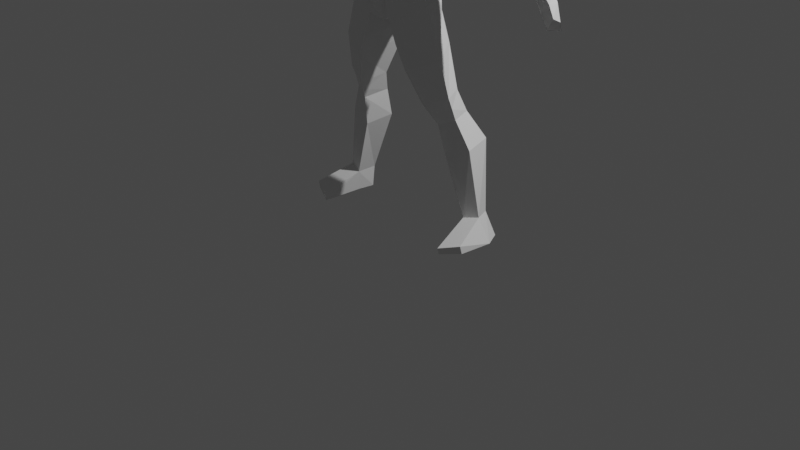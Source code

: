 # Source: body_rigged_.blend  (saved by Blender 3.3.6; exported with 4.5.12 LTS)
import bpy
from mathutils import Matrix  # noqa: F401  (used for matrix-valued properties, if any)

bpy.ops.wm.read_factory_settings(use_empty=True)
scene = bpy.context.scene
scene.name = 'Scene'

# ---- collections
col_collection = bpy.data.collections.new('Collection'); scene.collection.children.link(col_collection)

# ---- materials (node trees are filled in below, after node groups)
mat_material = bpy.data.materials.new('Material')
mat_material.alpha_threshold = 0.0
mat_material.use_transparent_shadow = False
mat_material.roughness = 0.5
mat_material.line_color = (0.0, 0.0, 0.0, 1.0)

# ---- material node trees
mat_material.use_nodes = True; mat_material.node_tree.nodes.clear()
_N = mat_material.node_tree.nodes; _L = mat_material.node_tree.links
n0 = _N.new('ShaderNodeOutputMaterial'); n0.name = 'Material Output'; n0.location = (300, 300)
n1 = _N.new('ShaderNodeBsdfPrincipled'); n1.name = 'Principled BSDF'; n1.location = (10, 300)
n1.distribution = 'GGX'
n1.subsurface_method = 'RANDOM_WALK_SKIN'
n1.inputs[3].default_value = 1.45
n1.inputs[27].default_value = (0.0, 0.0, 0.0, 1.0)
n1.inputs[28].default_value = 1.0
_L.new(n1.outputs[0], n0.inputs[0])
n0.is_active_output = True

# ---- world
world_world = bpy.data.worlds.new('World'); scene.world = world_world
world_world.use_nodes = True; world_world.node_tree.nodes.clear()
_N = world_world.node_tree.nodes; _L = world_world.node_tree.links
n0 = _N.new('ShaderNodeOutputWorld'); n0.name = 'World Output'; n0.location = (300, 300)
n1 = _N.new('ShaderNodeBackground'); n1.name = 'Background'; n1.location = (10, 300)
n1.inputs[0].default_value = (0.05088, 0.05088, 0.05088, 1.0)
_L.new(n1.outputs[0], n0.inputs[0])
n0.is_active_output = True
world_world.color = (0.05088, 0.05088, 0.05088)
world_world.use_sun_shadow = False
world_world.sun_shadow_jitter_overblur = 0.0

# ---- cameras
cam_camera = bpy.data.cameras.new('Camera')
cam_camera.clip_end = 100.0
cam_camera.ortho_scale = 7.314

# ---- lights
light_light = bpy.data.lights.new('Light', 'POINT')
light_light.transmission_factor = 0.0
light_light.energy = 1000.0
light_light.shadow_soft_size = 0.1
light_light.shadow_maximum_resolution = 0.006
light_light.use_absolute_resolution = True

# ---- meshes
me_cube = bpy.data.meshes.new('Cube')
me_cube.from_pydata([(0.5944, 0.5456, 1.433), (0.8219, 0.4206, 0.519), (0.5368, -0.7408, 1.433), (0.5733, -0.7553, 0.519), (0.0, 0.5456, 0.6651), (0.0, -0.965, 1.433), (0.0, -0.9942, 0.519), (0.0, 0.5456, 1.433), (0.949, -0.1831, 1.433), (0.9853, -0.2105, 0.592), (1.23, -0.09414, 2.19), (0.8458, -0.7994, 2.359), (0.0, 0.5456, 1.659), (0.7461, 0.5456, 1.767), (0.0, -1.024, 2.359), (1.434, -0.1307, 2.785), (1.008, -0.8364, 2.963), (0.0, 1.008, 2.79), (0.8763, 0.9874, 3.113), (0.0, -1.061, 2.963), (1.266, -0.3931, 3.457), (0.0, 0.8117, 4.194), (0.691, 0.8146, 4.047), (0.0, -0.7023, 3.518), (0.0, 0.6163, 4.556), (0.3841, 0.4683, 4.445), (0.8174, -0.1823, 3.938), (0.0, -0.3971, 3.981), (1.125, 0.2088, 4.085), (1.775, 0.2138, 3.888), (1.446, 0.8351, 3.425), (1.848, -0.2065, 2.955), (1.896, 0.2009, 2.52), (2.265, 0.2117, 3.074), (1.876, 0.8313, 2.999), (2.403, -0.2585, 2.426), (2.166, 0.2015, 2.123), (2.692, 0.2123, 2.802), (2.417, 0.7591, 2.468), (3.235, -0.06241, 1.757), (2.611, 0.2082, 1.913), (2.994, 0.2021, 2.414), (2.781, 0.7658, 2.145), (4.299, 0.4195, 1.066), (2.807, 0.2164, 1.397), (3.527, 0.2069, 2.144), (3.25, 0.8701, 1.77), (4.147, 0.5822, 0.9055), (3.989, 0.4289, 0.7516), (4.119, 0.1889, 0.8842), (4.781, 0.1885, 0.7502), (4.623, 0.04237, 0.6733), (4.162, 0.3678, 0.3781), (4.502, 0.4607, 0.5873), (4.533, 0.03711, 1.011), (4.425, 0.03758, 0.8926), (4.759, 0.03677, 0.8028), (4.635, -0.09528, 0.7235), (4.892, -0.3538, 0.8794), (4.817, -0.4264, 0.855), (4.928, -0.3121, 0.7834), (4.842, -0.3318, 0.7519), (5.003, 0.1053, 0.5228), (4.89, -0.0366, 0.4557), (4.479, 0.2288, 0.07492), (4.799, 0.3258, 0.274), (5.254, -0.06231, 0.1467), (5.091, -0.1155, 0.1976), (4.774, 0.09146, -0.1657), (5.183, 0.08413, -0.08843), (0.0, -1.021, -0.187), (0.3669, -0.852, -0.008803), (1.264, -0.3008, -0.1007), (0.9612, 0.5527, -0.1009), (0.0, 0.6726, -0.169), (0.0, -0.5405, -0.8121), (0.3368, -0.6921, -0.6223), (0.244, 0.09747, -0.6789), (0.0, 0.05421, -0.8106), (1.729, -0.235, -1.529), (1.01, 0.5232, -0.5316), (0.3595, 0.165, -1.194), (0.5844, -0.6793, -1.273), (1.203, 0.6105, -1.326), (0.5328, 0.6017, -1.613), (0.862, -0.6017, -1.92), (1.061, 0.5196, -2.681), (1.6, 0.5385, -2.494), (1.174, -0.2875, -2.807), (1.845, -0.02794, -2.538), (1.284, 0.7658, -3.27), (1.721, 0.7846, -3.1), (1.413, 0.04281, -3.374), (1.861, 0.2224, -3.181), (2.061, 1.187, -3.862), (1.294, -0.1224, -3.09), (1.845, 0.105, -2.857), (1.3, 0.9393, -4.057), (1.526, 0.2163, -4.226), (2.226, 0.3824, -3.968), (2.089, 0.9753, -5.907), (2.341, 0.9638, -5.818), (2.091, 0.3635, -5.907), (2.521, 0.5026, -5.806), (2.117, 0.9337, -6.522), (2.653, 1.032, -6.446), (2.174, 0.4415, -6.51), (2.895, 0.552, -6.446), (2.864, -0.4772, -6.399), (2.276, -0.7295, -6.539), (2.843, -0.5237, -6.177), (2.284, -0.7878, -6.345), (0.4662, 0.08983, 4.337), (0.3046, -0.1936, 4.232), (0.0, -0.4551, 4.174), (0.5745, -0.2683, 5.438), (0.5001, -0.3852, 5.938), (0.5155, 0.2545, 5.554), (0.4608, 0.1114, 5.922), (0.0, 0.1933, 6.071), (0.0, -0.4238, 6.106), (0.5198, -0.1812, 5.147), (0.0, 0.579, 5.595), (0.4285, 0.2711, 5.151), (0.0, 0.5145, 5.203), (0.4215, -0.08541, 4.78), (0.2951, 0.2994, 4.839), (0.0, 0.4244, 4.902), (0.0, -0.8372, 5.914), (0.4108, -0.7616, 5.749), (0.4145, -0.8447, 5.352), (0.4111, -0.7606, 5.23), (0.413, -0.8123, 5.034), (0.1898, -0.8161, 4.422), (0.1612, -0.9178, 4.883), (0.1143, -0.8603, 5.238), (0.1398, -0.9475, 5.32), (0.0, -0.9754, 5.32), (0.2228, -0.3279, 4.468), (0.0, -0.899, 4.371), (0.0, -0.518, 4.368), (0.05188, -0.9169, 5.228), (0.07089, -1.085, 4.889), (0.0, -0.9617, 5.226), (0.0, -1.122, 4.89), (0.0, -0.9682, 4.843)], [], [(9, 8, 2, 3), (4, 7, 0, 1), (3, 2, 5, 6), (1, 0, 8, 9), (0, 7, 12, 13), (1, 9, 72, 73), (14, 11, 16, 19), (2, 8, 10, 11), (5, 2, 11, 14), (8, 0, 13, 10), (19, 16, 20, 23), (11, 10, 15, 16), (10, 13, 18, 15), (13, 12, 17, 18), (18, 17, 21, 22), (15, 20, 16), (20, 29, 28, 26), (23, 20, 26, 27), (22, 21, 24, 25), (28, 29, 22), (30, 18, 22, 29), (15, 18, 30), (15, 30, 34, 32), (32, 34, 38, 36), (20, 31, 33), (30, 29, 33), (20, 15, 32, 31), (33, 31, 35, 37), (34, 33, 37, 38), (31, 32, 36, 35), (25, 28, 22), (29, 20, 33), (34, 30, 33), (38, 37, 41, 42), (35, 36, 40), (36, 38, 42, 40), (40, 42, 46, 44), (44, 46, 47, 48), (42, 41, 45, 46), (40, 44, 39), (45, 41, 39), (37, 35, 41), (39, 41, 35), (39, 35, 40), (49, 48, 52, 51), (39, 44, 48, 49), (46, 45, 43, 47), (45, 39, 49, 43), (53, 50, 62, 65), (48, 47, 53, 52), (43, 49, 55, 54), (47, 43, 50, 53), (55, 57, 61, 59), (51, 50, 56, 57), (50, 43, 54, 56), (49, 51, 57, 55), (58, 59, 61, 60), (54, 55, 59, 58), (56, 54, 58, 60), (57, 56, 60, 61), (64, 65, 69, 68), (51, 52, 64, 63), (52, 53, 65, 64), (50, 51, 63, 62), (68, 69, 66, 67), (62, 63, 67, 66), (65, 62, 66, 69), (63, 64, 68, 67), (72, 71, 76), (3, 6, 70, 71), (4, 1, 73, 74), (9, 3, 71, 72), (77, 76, 75, 78), (76, 77, 81, 82), (74, 73, 77, 78), (71, 70, 75, 76), (82, 81, 84, 85), (77, 73, 80, 81), (72, 76, 82, 79), (73, 72, 79, 80), (84, 83, 87, 86), (80, 79, 83), (79, 82, 85), (81, 80, 83, 84), (90, 95, 86), (83, 79, 89, 87), (85, 84, 86, 88), (79, 85, 88, 89), (91, 93, 99, 94), (96, 95, 92, 93), (89, 88, 95, 96), (93, 91, 96), (87, 89, 96), (88, 86, 95), (92, 95, 90), (91, 87, 96), (87, 91, 90, 86), (97, 94, 101, 100), (90, 91, 94, 97), (93, 92, 98, 99), (92, 90, 97, 98), (102, 100, 104, 106), (99, 98, 102, 103), (98, 97, 100, 102), (94, 99, 103, 101), (105, 107, 106, 104), (101, 103, 107, 105), (100, 101, 105, 104), (103, 102, 111, 110), (102, 106, 109, 111), (107, 103, 110, 108), (110, 111, 109, 108), (106, 107, 108, 109), (113, 114, 27), (28, 25, 112), (27, 26, 113), (28, 112, 113, 26), (117, 118, 116, 115), (118, 119, 120, 116), (118, 122, 119), (122, 118, 117), (123, 117, 115, 121), (123, 124, 122, 117), (126, 123, 121, 125), (126, 127, 124, 123), (125, 133, 132), (125, 121, 131, 132), (121, 115, 130, 131), (116, 129, 130, 115), (128, 129, 116, 120), (132, 133, 134), (135, 134, 132, 131), (130, 136, 135, 131), (129, 136, 130), (137, 136, 129, 128), (133, 125, 138), (139, 133, 138, 140), (136, 141, 135), (142, 134, 135, 141), (137, 143, 141, 136), (142, 141, 143, 144), (144, 145, 134, 142), (133, 139, 145, 134), (114, 113, 138, 140), (113, 112, 125, 138), (25, 126, 125, 112), (24, 127, 126, 25)])
_uv = me_cube.uv_layers.new(name='UVMap')
_uv.uv.foreach_set('vector', [0.375, 0.625, 0.625, 0.625, 0.625, 0.75, 0.375, 0.75, 0.375, 0.375, 0.625, 0.375, 0.625, 0.5, 0.375, 0.5, 0.375, 0.75, 0.625, 0.75, 0.625, 0.875, 0.375, 0.875, 0.375, 0.5, 0.625, 0.5, 0.625, 0.625, 0.375, 0.625, 0.625, 0.5, 0.625, 0.375, 0.625, 0.375, 0.625, 0.5, 0.375, 0.5, 0.375, 0.625, 0.375, 0.625, 0.375, 0.5, 0.625, 0.875, 0.625, 0.75, 0.625, 0.75, 0.625, 0.875, 0.625, 0.75, 0.625, 0.625, 0.625, 0.625, 0.625, 0.75, 0.625, 0.875, 0.625, 0.75, 0.625, 0.75, 0.625, 0.875, 0.625, 0.625, 0.625, 0.5, 0.625, 0.5, 0.625, 0.625, 0.625, 0.875, 0.625, 0.75, 0.625, 0.75, 0.625, 0.875, 0.625, 0.75, 0.625, 0.625, 0.625, 0.625, 0.625, 0.75, 0.625, 0.625, 0.625, 0.5, 0.625, 0.5, 0.625, 0.625, 0.625, 0.5, 0.625, 0.375, 0.625, 0.375, 0.625, 0.5, 0.625, 0.5, 0.625, 0.375, 0.625, 0.375, 0.625, 0.5, 0.625, 0.625, 0.625, 0.75, 0.625, 0.75, 0.0, 0.0, 0.0, 0.0, 0.0, 0.0, 0.0, 0.0, 0.625, 0.875, 0.625, 0.75, 0.625, 0.75, 0.625, 0.875, 0.625, 0.5, 0.625, 0.375, 0.625, 0.375, 0.625, 0.5, 0.0, 0.0, 0.0, 0.0, 0.0, 0.0, 0.0, 0.0, 0.625, 0.5, 0.0, 0.0, 0.0, 0.0, 0.625, 0.625, 0.625, 0.5, 0.0, 0.0, 0.625, 0.625, 0.0, 0.0, 0.0, 0.0, 0.625, 0.625, 0.625, 0.625, 0.0, 0.0, 0.0, 0.0, 0.625, 0.625, 0.0, 0.0, 0.0, 0.0, 0.0, 0.0, 0.0, 0.0, 0.0, 0.0, 0.0, 0.0, 0.625, 0.75, 0.625, 0.625, 0.625, 0.625, 0.625, 0.75, 0.0, 0.0, 0.0, 0.0, 0.0, 0.0, 0.0, 0.0, 0.0, 0.0, 0.0, 0.0, 0.0, 0.0, 0.0, 0.0, 0.625, 0.75, 0.625, 0.625, 0.625, 0.625, 0.625, 0.75, 0.0, 0.0, 0.0, 0.0, 0.0, 0.0, 0.0, 0.0, 0.0, 0.0, 0.0, 0.0, 0.0, 0.0, 0.0, 0.0, 0.0, 0.0, 0.0, 0.0, 0.0, 0.0, 0.0, 0.0, 0.0, 0.0, 0.625, 0.75, 0.625, 0.625, 0.625, 0.625, 0.625, 0.625, 0.0, 0.0, 0.0, 0.0, 0.625, 0.625, 0.625, 0.625, 0.0, 0.0, 0.0, 0.0, 0.625, 0.625, 0.625, 0.625, 0.0, 0.0, 0.0, 0.0, 0.625, 0.625, 0.0, 0.0, 0.0, 0.0, 0.0, 0.0, 0.0, 0.0, 0.625, 0.625, 0.625, 0.625, 0.625, 0.75, 0.0, 0.0, 0.0, 0.0, 0.0, 0.0, 0.0, 0.0, 0.0, 0.0, 0.0, 0.0, 0.0, 0.0, 0.0, 0.0, 0.0, 0.0, 0.625, 0.75, 0.625, 0.75, 0.625, 0.625, 0.625, 0.75, 0.625, 0.625, 0.625, 0.625, 0.625, 0.75, 0.625, 0.75, 0.625, 0.625, 0.625, 0.625, 0.625, 0.75, 0.0, 0.0, 0.0, 0.0, 0.0, 0.0, 0.0, 0.0, 0.0, 0.0, 0.0, 0.0, 0.0, 0.0, 0.0, 0.0, 0.0, 0.0, 0.0, 0.0, 0.0, 0.0, 0.0, 0.0, 0.625, 0.625, 0.0, 0.0, 0.0, 0.0, 0.625, 0.625, 0.0, 0.0, 0.0, 0.0, 0.0, 0.0, 0.0, 0.0, 0.0, 0.0, 0.0, 0.0, 0.0, 0.0, 0.0, 0.0, 0.625, 0.75, 0.625, 0.75, 0.625, 0.75, 0.625, 0.75, 0.0, 0.0, 0.0, 0.0, 0.0, 0.0, 0.0, 0.0, 0.0, 0.0, 0.0, 0.0, 0.0, 0.0, 0.0, 0.0, 0.625, 0.75, 0.625, 0.75, 0.625, 0.75, 0.625, 0.75, 0.0, 0.0, 0.0, 0.0, 0.0, 0.0, 0.0, 0.0, 0.0, 0.0, 0.0, 0.0, 0.0, 0.0, 0.0, 0.0, 0.0, 0.0, 0.0, 0.0, 0.0, 0.0, 0.0, 0.0, 0.0, 0.0, 0.0, 0.0, 0.0, 0.0, 0.0, 0.0, 0.625, 0.625, 0.0, 0.0, 0.0, 0.0, 0.625, 0.625, 0.625, 0.75, 0.625, 0.625, 0.625, 0.625, 0.625, 0.75, 0.625, 0.625, 0.0, 0.0, 0.0, 0.0, 0.625, 0.625, 0.0, 0.0, 0.0, 0.0, 0.0, 0.0, 0.0, 0.0, 0.625, 0.625, 0.0, 0.0, 0.0, 0.0, 0.0, 0.0, 0.0, 0.0, 0.0, 0.0, 0.0, 0.0, 0.0, 0.0, 0.0, 0.0, 0.0, 0.0, 0.0, 0.0, 0.0, 0.0, 0.625, 0.75, 0.625, 0.625, 0.625, 0.625, 0.625, 0.75, 0.375, 0.625, 0.375, 0.75, 0.375, 0.75, 0.375, 0.75, 0.375, 0.875, 0.375, 0.875, 0.375, 0.75, 0.375, 0.375, 0.375, 0.5, 0.375, 0.5, 0.375, 0.375, 0.375, 0.625, 0.375, 0.75, 0.375, 0.75, 0.375, 0.625, 0.375, 0.5, 0.375, 0.75, 0.375, 0.875, 0.375, 0.375, 0.375, 0.75, 0.375, 0.5, 0.375, 0.5, 0.375, 0.75, 0.375, 0.375, 0.375, 0.5, 0.375, 0.5, 0.375, 0.375, 0.375, 0.75, 0.375, 0.875, 0.375, 0.875, 0.375, 0.75, 0.375, 0.75, 0.375, 0.5, 0.375, 0.5, 0.375, 0.75, 0.375, 0.5, 0.375, 0.5, 0.375, 0.5, 0.375, 0.5, 0.375, 0.625, 0.375, 0.75, 0.375, 0.75, 0.375, 0.625, 0.375, 0.5, 0.375, 0.625, 0.375, 0.625, 0.375, 0.5, 0.375, 0.5, 0.375, 0.5, 0.375, 0.5, 0.375, 0.5, 0.375, 0.5, 0.375, 0.625, 0.375, 0.5, 0.375, 0.625, 0.375, 0.75, 0.375, 0.75, 0.375, 0.5, 0.375, 0.5, 0.375, 0.5, 0.375, 0.5, 0.375, 0.5, 0.375, 0.75, 0.375, 0.5, 0.375, 0.5, 0.375, 0.625, 0.375, 0.625, 0.375, 0.5, 0.375, 0.75, 0.375, 0.5, 0.375, 0.5, 0.375, 0.75, 0.375, 0.625, 0.375, 0.75, 0.375, 0.75, 0.375, 0.625, 0.375, 0.5, 0.375, 0.625, 0.375, 0.625, 0.375, 0.5, 0.375, 0.625, 0.375, 0.75, 0.375, 0.75, 0.375, 0.625, 0.375, 0.625, 0.375, 0.75, 0.375, 0.75, 0.375, 0.625, 0.375, 0.625, 0.375, 0.5, 0.375, 0.625, 0.375, 0.5, 0.375, 0.625, 0.375, 0.625, 0.375, 0.75, 0.375, 0.5, 0.375, 0.75, 0.375, 0.75, 0.375, 0.75, 0.375, 0.5, 0.375, 0.5, 0.375, 0.5, 0.375, 0.625, 0.375, 0.5, 0.375, 0.5, 0.375, 0.5, 0.375, 0.5, 0.375, 0.5, 0.375, 0.5, 0.375, 0.5, 0.375, 0.5, 0.375, 0.5, 0.375, 0.5, 0.375, 0.5, 0.375, 0.5, 0.375, 0.625, 0.375, 0.75, 0.375, 0.75, 0.375, 0.625, 0.375, 0.75, 0.375, 0.5, 0.375, 0.5, 0.375, 0.75, 0.375, 0.75, 0.375, 0.5, 0.375, 0.5, 0.375, 0.75, 0.375, 0.625, 0.375, 0.75, 0.375, 0.75, 0.375, 0.625, 0.375, 0.75, 0.375, 0.5, 0.375, 0.5, 0.375, 0.75, 0.375, 0.5, 0.375, 0.625, 0.375, 0.625, 0.375, 0.5, 0.375, 0.5, 0.375, 0.625, 0.375, 0.75, 0.375, 0.5, 0.375, 0.5, 0.375, 0.625, 0.375, 0.625, 0.375, 0.5, 0.375, 0.5, 0.375, 0.5, 0.375, 0.5, 0.375, 0.5, 0.375, 0.625, 0.375, 0.75, 0.375, 0.75, 0.375, 0.625, 0.375, 0.75, 0.375, 0.75, 0.375, 0.75, 0.375, 0.75, 0.375, 0.625, 0.375, 0.625, 0.375, 0.625, 0.375, 0.625, 0.375, 0.625, 0.375, 0.75, 0.375, 0.75, 0.375, 0.625, 0.375, 0.75, 0.375, 0.625, 0.375, 0.625, 0.375, 0.75, 0.0, 0.0, 0.0, 0.0, 0.0, 0.0, 0.0, 0.0, 0.0, 0.0, 0.0, 0.0, 0.0, 0.0, 0.625, 0.75, 0.0, 0.0, 0.0, 0.0, 0.0, 0.0, 0.0, 0.0, 0.625, 0.75, 0.375, 0.5, 0.625, 0.5, 0.625, 0.75, 0.375, 0.75, 0.625, 0.5, 0.75, 0.5, 0.75, 0.75, 0.625, 0.75, 0.625, 0.5, 0.0, 0.0, 0.75, 0.5, 0.0, 0.0, 0.625, 0.5, 0.375, 0.5, 0.0, 0.0, 0.375, 0.5, 0.375, 0.75, 0.0, 0.0, 0.0, 0.0, 0.0, 0.0, 0.0, 0.0, 0.375, 0.5, 0.0, 0.0, 0.0, 0.0, 0.0, 0.0, 0.0, 0.0, 0.0, 0.0, 0.0, 0.0, 0.0, 0.0, 0.0, 0.0, 0.0, 0.0, 0.0, 0.0, 0.0, 0.0, 0.0, 0.0, 0.0, 0.0, 0.0, 0.0, 0.0, 0.0, 0.0, 0.0, 0.375, 0.75, 0.0, 0.0, 0.0, 0.0, 0.625, 0.75, 0.0, 0.0, 0.0, 0.0, 0.375, 0.75, 0.0, 0.0, 0.0, 0.0, 0.625, 0.75, 0.75, 0.75, 0.0, 0.0, 0.0, 0.0, 0.0, 0.0, 0.0, 0.0, 0.0, 0.0, 0.0, 0.0, 0.0, 0.0, 0.0, 0.0, 0.0, 0.0, 0.0, 0.0, 0.0, 0.0, 0.0, 0.0, 0.0, 0.0, 0.0, 0.0, 0.0, 0.0, 0.0, 0.0, 0.0, 0.0, 0.0, 0.0, 0.0, 0.0, 0.0, 0.0, 0.0, 0.0, 0.0, 0.0, 0.0, 0.0, 0.0, 0.0, 0.0, 0.0, 0.0, 0.0, 0.0, 0.0, 0.0, 0.0, 0.0, 0.0, 0.0, 0.0, 0.0, 0.0, 0.0, 0.0, 0.0, 0.0, 0.0, 0.0, 0.0, 0.0, 0.0, 0.0, 0.0, 0.0, 0.0, 0.0, 0.0, 0.0, 0.0, 0.0, 0.0, 0.0, 0.0, 0.0, 0.0, 0.0, 0.0, 0.0, 0.0, 0.0, 0.0, 0.0, 0.0, 0.0, 0.0, 0.0, 0.0, 0.0, 0.0, 0.0, 0.0, 0.0, 0.0, 0.0, 0.0, 0.0, 0.0, 0.0, 0.0, 0.0, 0.0, 0.0, 0.0, 0.0, 0.0, 0.0, 0.0, 0.0, 0.0, 0.0, 0.625, 0.375, 0.0, 0.0, 0.0, 0.0, 0.0, 0.0])
me_cube.materials.append(mat_material)
me_cube.use_mirror_vertex_groups = False
me_cube.update()
arm_armature = bpy.data.armatures.new('Armature')  # bones are not reproduced

# ---- objects
ob_body = bpy.data.objects.new('*body', me_cube)
ob_light = bpy.data.objects.new('Light', light_light)
ob_camera = bpy.data.objects.new('Camera', cam_camera)
ob_1back = bpy.data.objects.new('1back', None)
ob_1side = bpy.data.objects.new('1side', None)
ob_1front = bpy.data.objects.new('1front', None)
ob_armature = bpy.data.objects.new('Armature', arm_armature)

# ---- transforms, parenting, visibility, modifiers, constraints
ob_body.parent = ob_armature
ob_body.location = (0.0, 0.0, 2.389)
ob_body.scale = (0.3639, 0.3639, 0.3639)
ob_body.lock_rotations_4d = False
ob_body.empty_display_type = 'ARROWS'
ob_body.lineart.crease_threshold = 0.0
_vg = ob_body.vertex_groups.new(name='Bone')
for _i, _w in zip([0, 1, 2, 3, 4, 5, 6, 7, 8, 9, 10, 11, 12, 13, 14, 70, 71, 72, 73, 74, 75, 76, 77, 80], [0.1245, 0.6387, 0.1248, 0.6746, 0.8216, 0.1432, 0.5938, 0.1452, 0.1266, 0.6123, 0.00936, 0.003497, 0.06227, 0.04736, 0.02222, 0.3868, 0.5496, 0.06309, 0.1471, 0.7484, 0.0661, 0.1071, 0.02526, 0.05111]): _vg.add([_i], _w, 'REPLACE')
_vg = ob_body.vertex_groups.new(name='Bone.001')
for _i, _w in zip([0, 1, 2, 3, 4, 5, 6, 7, 8, 9, 10, 11, 12, 13, 14, 15, 16, 17, 18, 19, 20, 23, 27, 70, 71, 74], [0.7923, 0.1237, 0.7761, 0.1574, 0.1238, 0.73, 0.1967, 0.7975, 0.7587, 0.1546, 0.6345, 0.6525, 0.8445, 0.8036, 0.6444, 0.1228, 0.2182, 0.1577, 0.06144, 0.2954, 0.03109, 0.1026, 0.005932, 0.06194, 0.06169, 0.007765]): _vg.add([_i], _w, 'REPLACE')
_vg = ob_body.vertex_groups.new(name='Bone.002')
for _i, _w in zip([5, 11, 14, 16, 17, 18, 19, 20, 21, 22, 23, 24, 25, 26, 27, 28, 112, 113, 114, 121, 122, 123, 124, 125, 126, 127, 130, 131, 132, 133, 134, 135, 136, 137, 138, 139, 140, 141, 142, 143, 144, 145], [0.01035, 0.03227, 0.1225, 0.07058, 0.0547, 0.0002944, 0.3106, 0.03598, 0.6476, 0.2115, 0.6621, 0.6266, 0.4834, 0.22, 0.8216, 0.07604, 0.6817, 0.8101, 0.7817, 0.04858, 0.04051, 0.05272, 0.08814, 0.1486, 0.1303, 0.1876, 0.04364, 0.06669, 0.1274, 0.5333, 0.2224, 0.07692, 0.0554, 0.05551, 0.6548, 0.562, 0.6833, 0.08115, 0.2153, 0.08362, 0.2231, 0.2602]): _vg.add([_i], _w, 'REPLACE')
_vg = ob_body.vertex_groups.new(name='Bone.003')
for _i, _w in zip([21, 22, 24, 25, 27, 112, 113, 114, 115, 116, 117, 118, 119, 120, 121, 122, 123, 124, 125, 126, 127, 128, 129, 130, 131, 132, 133, 134, 135, 136, 137, 138, 139, 140, 141, 142, 143, 144, 145], [0.1183, 0.08921, 0.2956, 0.4033, 0.05072, 0.1773, 0.08753, 0.1353, 0.9765, 0.989, 0.9733, 0.9849, 0.9817, 0.9885, 0.9453, 0.9485, 0.939, 0.8996, 0.8343, 0.8467, 0.7866, 0.981, 0.9773, 0.9497, 0.9282, 0.8629, 0.4304, 0.7618, 0.9174, 0.9405, 0.9404, 0.3051, 0.3968, 0.2653, 0.9129, 0.7693, 0.9103, 0.761, 0.7212]): _vg.add([_i], _w, 'REPLACE')
_vg = ob_body.vertex_groups.new(name='chest.l')
for _i, _w in zip([0, 2, 5, 8, 10, 11, 12, 13, 14, 15, 16, 17, 18, 19, 20, 21, 22, 23, 24, 25, 26, 27, 28, 29, 30, 31, 32, 34, 112, 113, 114, 133, 138, 139, 140], [0.006419, 0.02648, 0.01825, 0.04256, 0.2188, 0.2151, 0.004275, 0.07456, 0.1151, 0.586, 0.6028, 0.1988, 0.6739, 0.2194, 0.7726, 0.14, 0.5143, 0.1487, 0.03619, 0.07756, 0.6196, 0.07534, 0.4567, 0.1296, 0.1094, 0.1319, 0.0181, 0.002113, 0.08426, 0.08698, 0.05323, 0.002277, 0.01151, 0.007073, 0.02036]): _vg.add([_i], _w, 'REPLACE')
_vg = ob_body.vertex_groups.new(name='bicep.l')
for _i, _w in zip([10, 11, 15, 16, 17, 18, 20, 21, 22, 25, 26, 28, 29, 30, 31, 32, 33, 34, 35, 36, 37, 38, 39, 40, 41, 42, 45, 112], [0.08411, 0.02195, 0.262, 0.0662, 0.04365, 0.1551, 0.1362, 0.03357, 0.1533, 0.007409, 0.118, 0.4349, 0.8518, 0.855, 0.8478, 0.9423, 0.9876, 0.9586, 0.9106, 0.8804, 0.9671, 0.8968, 0.0145, 0.07402, 0.8581, 0.178, 0.08433, 0.05244]): _vg.add([_i], _w, 'REPLACE')
_vg = ob_body.vertex_groups.new(name='forearm.l')
for _i, _w in zip([35, 36, 37, 38, 39, 40, 41, 42, 43, 44, 45, 46, 47, 48, 49, 52, 53], [0.07818, 0.1162, 0.01172, 0.09899, 0.9443, 0.9244, 0.1386, 0.8198, 0.1088, 0.9794, 0.8886, 0.9641, 0.9096, 0.9049, 0.06442, 0.0949, 0.03052]): _vg.add([_i], _w, 'REPLACE')
_vg = ob_body.vertex_groups.new(name='lower_palm.l')
for _i, _w in zip([50, 51, 52, 53, 64], [0.127, 0.009684, 0.7167, 0.8657, 0.07812]): _vg.add([_i], _w, 'REPLACE')
_vg = ob_body.vertex_groups.new(name='upper_palm.l')
for _i, _w in zip([50, 51, 52, 53, 56, 62, 63, 64, 65, 67, 68], [0.4904, 0.05258, 0.08336, 0.05022, 0.06045, 0.1498, 0.06698, 0.6886, 0.4885, 0.004563, 0.1999]): _vg.add([_i], _w, 'REPLACE')
_vg = ob_body.vertex_groups.new(name='fingers.l')
for _i, _w in zip([50, 51, 62, 63, 64, 65, 66, 67, 68, 69], [0.1091, 0.07239, 0.7937, 0.8231, 0.1847, 0.4973, 0.9796, 0.9555, 0.7612, 0.9771]): _vg.add([_i], _w, 'REPLACE')
_vg = ob_body.vertex_groups.new(name='lower_thumb.l')
for _i, _w in zip([43, 45, 47, 48, 49, 50, 51, 52, 54, 55, 56, 57, 62, 63, 64], [0.8782, 0.003124, 0.07669, 0.07429, 0.9353, 0.1501, 0.6558, 0.07561, 0.9168, 0.9482, 0.1321, 0.1843, 0.02351, 0.07749, 0.01156]): _vg.add([_i], _w, 'REPLACE')
_vg = ob_body.vertex_groups.new(name='upper_thumb.l')
for _i, _w in zip([50, 51, 54, 55, 56, 57, 58, 59, 60, 61, 62, 63], [0.1499, 0.186, 0.06084, 0.04037, 0.7773, 0.7938, 0.9941, 0.9961, 0.9962, 0.9992, 0.001522, 0.00111]): _vg.add([_i], _w, 'REPLACE')
_vg = ob_body.vertex_groups.new(name='chest.r')
for _i, _w in zip([12, 13, 14, 16, 17, 18, 19, 21, 23], [0.04134, 0.01498, 0.06002, 0.009257, 0.5183, 0.07038, 0.1518, 0.02634, 0.0517]): _vg.add([_i], _w, 'REPLACE')
_vg = ob_body.vertex_groups.new(name='bicep.r')
_vg = ob_body.vertex_groups.new(name='forearm.r')
_vg = ob_body.vertex_groups.new(name='lower_palm.r')
_vg = ob_body.vertex_groups.new(name='upper_palm.r')
_vg = ob_body.vertex_groups.new(name='fingers.r')
_vg = ob_body.vertex_groups.new(name='lower_thumb.r')
_vg = ob_body.vertex_groups.new(name='upper_thumb.r')
_vg = ob_body.vertex_groups.new(name='pelvis.l')
for _i, _w in zip([1, 3, 4, 6, 9, 70, 71, 72, 73, 74, 75, 76, 77, 78, 80, 81, 82, 84, 85], [0.1444, 0.08398, 0.01698, 0.07971, 0.1158, 0.2018, 0.2013, 0.4557, 0.5428, 0.1685, 0.4459, 0.593, 0.7901, 0.6126, 0.2201, 0.1609, 0.1327, 0.01093, 0.004954]): _vg.add([_i], _w, 'REPLACE')
_vg = ob_body.vertex_groups.new(name='thigh.l')
for _i, _w in zip([1, 3, 6, 9, 70, 71, 72, 73, 74, 75, 76, 77, 78, 79, 80, 81, 82, 83, 84, 85, 86, 87, 88, 89, 90, 91, 92, 93, 95, 96], [0.0826, 0.04775, 0.02347, 0.09854, 0.07725, 0.0917, 0.462, 0.285, 0.05322, 0.1213, 0.1899, 0.1216, 0.1019, 0.9835, 0.7176, 0.816, 0.8237, 0.9737, 0.9611, 0.9545, 0.9486, 0.9728, 0.9249, 0.9555, 0.07871, 0.07401, 0.1374, 0.09006, 0.746, 0.7926]): _vg.add([_i], _w, 'REPLACE')
_vg = ob_body.vertex_groups.new(name='shin.l')
for _i, _w in zip([86, 87, 88, 89, 90, 91, 92, 93, 94, 95, 96, 97, 98, 99, 100, 101, 102, 103, 104, 105, 106, 107, 110, 111], [0.04954, 0.003195, 0.07066, 0.03647, 0.9211, 0.9259, 0.8623, 0.9099, 0.9937, 0.2526, 0.2071, 0.992, 0.994, 0.9955, 0.9799, 0.9883, 0.9367, 0.9588, 0.4899, 0.4861, 0.1181, 0.1779, 0.02605, 0.006651]): _vg.add([_i], _w, 'REPLACE')
_vg = ob_body.vertex_groups.new(name='foot.l')
for _i, _w in zip([102, 103, 104, 105, 106, 107, 108, 109, 110, 111], [0.06321, 0.03237, 0.5101, 0.5139, 0.8818, 0.8221, 0.9808, 0.9832, 0.962, 0.9717]): _vg.add([_i], _w, 'REPLACE')
_vg = ob_body.vertex_groups.new(name='pelvis.r')
for _i, _w in zip([6, 70, 71, 75, 76, 77, 78], [0.07187, 0.2655, 0.08968, 0.3543, 0.0954, 0.04602, 0.2739]): _vg.add([_i], _w, 'REPLACE')
_vg = ob_body.vertex_groups.new(name='thigh.r')
_vg = ob_body.vertex_groups.new(name='shin.r')
_vg = ob_body.vertex_groups.new(name='foot.r')
_m = ob_body.modifiers.new('Mirror', 'MIRROR')
_m.use_clip = True
_m = ob_body.modifiers.new('Armature', 'ARMATURE')
_m.object = ob_armature
ob_light.location = (4.076, 1.005, 5.904)
ob_light.rotation_euler = (-5.811, -0.208, 3.745)
ob_light.lock_rotations_4d = False
ob_light.empty_display_type = 'ARROWS'
ob_light.color = (0.0, 0.0, 0.0, 0.0)
ob_light.lineart.crease_threshold = 0.0
ob_camera.location = (7.359, -6.926, 4.958)
ob_camera.rotation_euler = (1.109, 0.0, 0.8149)
ob_camera.lock_rotations_4d = False
ob_camera.empty_display_type = 'ARROWS'
ob_camera.color = (0.0, 0.0, 0.0, 0.0)
ob_camera.display_type = 'WIRE'
ob_camera.lineart.crease_threshold = 0.0
ob_1back.location = (6.459e-05, -2.983, 2.323)
ob_1back.rotation_euler = (1.571, -0.0, -0.0)
ob_1back.empty_display_type = 'IMAGE'
ob_1back.empty_display_size = 5.0
ob_1back.color = (1.0, 1.0, 1.0, 0.65)
ob_1side.location = (-3.0, -3.129e-07, 2.282)
ob_1side.rotation_euler = (1.571, -0.0, 1.571)
ob_1side.empty_display_type = 'IMAGE'
ob_1side.empty_display_size = 5.088
ob_1side.empty_image_offset = (-0.5, -0.4914)
ob_1side.color = (1.0, 1.0, 1.0, 0.65)
ob_1front.location = (7.221e-06, 3.002, 2.288)
ob_1front.rotation_euler = (1.571, -0.0, -0.0)
ob_1front.empty_display_type = 'IMAGE'
ob_1front.empty_display_size = 5.029
ob_1front.empty_image_offset = (-0.5, -0.4971)
ob_1front.color = (1.0, 1.0, 1.0, 0.65)
ob_armature.location = (0.0, 0.0, 0.0)

# ---- collection membership
col_collection.objects.link(ob_body)
col_collection.objects.link(ob_light)
col_collection.objects.link(ob_camera)
col_collection.objects.link(ob_1back)
col_collection.objects.link(ob_1side)
col_collection.objects.link(ob_1front)
col_collection.objects.link(ob_armature)

# ---- scene / render settings (as saved in the file)
scene.camera = ob_camera
scene.frame_start = 1; scene.frame_end = 250; scene.frame_set(1)
scene.render.engine = 'BLENDER_EEVEE_NEXT'
scene.cycles.sampling_pattern = 'TABULATED_SOBOL'
scene.cycles.use_light_tree = False
scene.view_settings.view_transform = 'Filmic'
bpy.context.view_layer.update()
